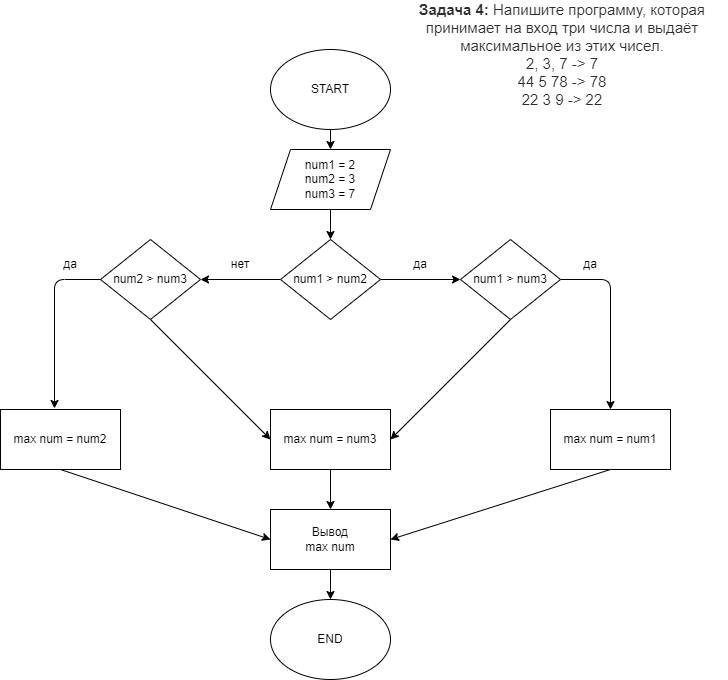

The diagram above was exported from draw.io. Its source (the exported page's mxGraphModel, read from the mxfile embedded in the PNG):
<mxGraphModel dx="698" dy="395" grid="1" gridSize="10" guides="1" tooltips="1" connect="1" arrows="1" fold="1" page="1" pageScale="1" pageWidth="827" pageHeight="1169" math="0" shadow="0">
  <root>
    <mxCell id="0" />
    <mxCell id="1" parent="0" />
    <mxCell id="5" style="edgeStyle=none;html=1;exitX=0.5;exitY=1;exitDx=0;exitDy=0;entryX=0.5;entryY=0;entryDx=0;entryDy=0;" edge="1" parent="1" source="2" target="4">
      <mxGeometry relative="1" as="geometry" />
    </mxCell>
    <mxCell id="2" value="START" style="ellipse;whiteSpace=wrap;html=1;" vertex="1" parent="1">
      <mxGeometry x="370" y="50" width="120" height="80" as="geometry" />
    </mxCell>
    <mxCell id="3" value="&lt;p style=&quot;box-sizing: border-box ; margin: 0px ; color: rgb(44 , 45 , 48) ; font-family: &amp;#34;roboto&amp;#34; , &amp;#34;san francisco&amp;#34; , &amp;#34;helvetica neue&amp;#34; , &amp;#34;helvetica&amp;#34; , &amp;#34;arial&amp;#34; ; font-size: 15px ; background-color: rgb(255 , 255 , 255)&quot;&gt;&lt;span style=&quot;box-sizing: border-box ; font-weight: 700&quot;&gt;Задача 4:&lt;/span&gt;&amp;nbsp;Напишите программу, которая принимает на вход три числа и выдаёт максимальное из этих чисел.&lt;/p&gt;&lt;p style=&quot;box-sizing: border-box ; margin: 0px ; color: rgb(44 , 45 , 48) ; font-family: &amp;#34;roboto&amp;#34; , &amp;#34;san francisco&amp;#34; , &amp;#34;helvetica neue&amp;#34; , &amp;#34;helvetica&amp;#34; , &amp;#34;arial&amp;#34; ; font-size: 15px ; background-color: rgb(255 , 255 , 255)&quot;&gt;2, 3, 7 -&amp;gt; 7&lt;br style=&quot;box-sizing: border-box&quot;&gt;44 5 78 -&amp;gt; 78&lt;br style=&quot;box-sizing: border-box&quot;&gt;22 3 9 -&amp;gt; 22&lt;/p&gt;" style="text;html=1;strokeColor=none;fillColor=none;align=center;verticalAlign=middle;whiteSpace=wrap;rounded=0;" vertex="1" parent="1">
      <mxGeometry x="497" y="40" width="330" height="30" as="geometry" />
    </mxCell>
    <mxCell id="7" value="" style="edgeStyle=none;html=1;" edge="1" parent="1" source="4" target="6">
      <mxGeometry relative="1" as="geometry" />
    </mxCell>
    <mxCell id="4" value="num1 = 2&lt;br&gt;num2 = 3&lt;br&gt;num3 = 7" style="shape=parallelogram;perimeter=parallelogramPerimeter;whiteSpace=wrap;html=1;fixedSize=1;" vertex="1" parent="1">
      <mxGeometry x="370" y="150" width="120" height="60" as="geometry" />
    </mxCell>
    <mxCell id="9" value="" style="edgeStyle=none;html=1;" edge="1" parent="1" source="6" target="8">
      <mxGeometry relative="1" as="geometry" />
    </mxCell>
    <mxCell id="11" value="" style="edgeStyle=none;html=1;" edge="1" parent="1" source="6" target="10">
      <mxGeometry relative="1" as="geometry" />
    </mxCell>
    <mxCell id="6" value="num1 &amp;gt; num2" style="rhombus;whiteSpace=wrap;html=1;" vertex="1" parent="1">
      <mxGeometry x="380" y="240" width="100" height="80" as="geometry" />
    </mxCell>
    <mxCell id="20" style="edgeStyle=none;html=1;exitX=1;exitY=0.5;exitDx=0;exitDy=0;entryX=0.5;entryY=0;entryDx=0;entryDy=0;" edge="1" parent="1" source="8" target="19">
      <mxGeometry relative="1" as="geometry">
        <Array as="points">
          <mxPoint x="710" y="280" />
        </Array>
      </mxGeometry>
    </mxCell>
    <mxCell id="28" style="edgeStyle=none;html=1;exitX=0.5;exitY=1;exitDx=0;exitDy=0;entryX=1;entryY=0.5;entryDx=0;entryDy=0;" edge="1" parent="1" source="8" target="18">
      <mxGeometry relative="1" as="geometry" />
    </mxCell>
    <mxCell id="8" value="num1 &amp;gt; num3" style="rhombus;whiteSpace=wrap;html=1;" vertex="1" parent="1">
      <mxGeometry x="560" y="240" width="100" height="80" as="geometry" />
    </mxCell>
    <mxCell id="21" style="edgeStyle=none;html=1;exitX=0;exitY=0.5;exitDx=0;exitDy=0;entryX=0.45;entryY=-0.017;entryDx=0;entryDy=0;entryPerimeter=0;" edge="1" parent="1" source="10" target="16">
      <mxGeometry relative="1" as="geometry">
        <Array as="points">
          <mxPoint x="154" y="280" />
        </Array>
      </mxGeometry>
    </mxCell>
    <mxCell id="27" style="edgeStyle=none;html=1;exitX=0.5;exitY=1;exitDx=0;exitDy=0;entryX=0;entryY=0.5;entryDx=0;entryDy=0;" edge="1" parent="1" source="10" target="18">
      <mxGeometry relative="1" as="geometry" />
    </mxCell>
    <mxCell id="10" value="num2 &amp;gt; num3" style="rhombus;whiteSpace=wrap;html=1;" vertex="1" parent="1">
      <mxGeometry x="200" y="240" width="100" height="80" as="geometry" />
    </mxCell>
    <mxCell id="12" value="да" style="text;html=1;strokeColor=none;fillColor=none;align=center;verticalAlign=middle;whiteSpace=wrap;rounded=0;" vertex="1" parent="1">
      <mxGeometry x="490" y="250" width="60" height="30" as="geometry" />
    </mxCell>
    <mxCell id="13" value="нет" style="text;html=1;strokeColor=none;fillColor=none;align=center;verticalAlign=middle;whiteSpace=wrap;rounded=0;" vertex="1" parent="1">
      <mxGeometry x="310" y="250" width="60" height="30" as="geometry" />
    </mxCell>
    <mxCell id="31" style="edgeStyle=none;html=1;exitX=0.5;exitY=1;exitDx=0;exitDy=0;entryX=0;entryY=0.5;entryDx=0;entryDy=0;" edge="1" parent="1" source="16" target="24">
      <mxGeometry relative="1" as="geometry" />
    </mxCell>
    <mxCell id="16" value="max num = num2" style="whiteSpace=wrap;html=1;" vertex="1" parent="1">
      <mxGeometry x="100" y="410" width="120" height="60" as="geometry" />
    </mxCell>
    <mxCell id="29" style="edgeStyle=none;html=1;exitX=0.5;exitY=1;exitDx=0;exitDy=0;entryX=0.5;entryY=0;entryDx=0;entryDy=0;" edge="1" parent="1" source="18" target="24">
      <mxGeometry relative="1" as="geometry" />
    </mxCell>
    <mxCell id="18" value="max num = num3" style="whiteSpace=wrap;html=1;" vertex="1" parent="1">
      <mxGeometry x="370" y="410" width="120" height="60" as="geometry" />
    </mxCell>
    <mxCell id="30" style="edgeStyle=none;html=1;exitX=0.5;exitY=1;exitDx=0;exitDy=0;entryX=1;entryY=0.5;entryDx=0;entryDy=0;" edge="1" parent="1" source="19" target="24">
      <mxGeometry relative="1" as="geometry" />
    </mxCell>
    <mxCell id="19" value="max num = num1" style="whiteSpace=wrap;html=1;" vertex="1" parent="1">
      <mxGeometry x="650" y="410" width="120" height="60" as="geometry" />
    </mxCell>
    <mxCell id="22" value="да" style="text;html=1;strokeColor=none;fillColor=none;align=center;verticalAlign=middle;whiteSpace=wrap;rounded=0;" vertex="1" parent="1">
      <mxGeometry x="140" y="250" width="60" height="30" as="geometry" />
    </mxCell>
    <mxCell id="23" value="да" style="text;html=1;strokeColor=none;fillColor=none;align=center;verticalAlign=middle;whiteSpace=wrap;rounded=0;" vertex="1" parent="1">
      <mxGeometry x="660" y="250" width="60" height="30" as="geometry" />
    </mxCell>
    <mxCell id="26" style="edgeStyle=none;html=1;exitX=0.5;exitY=1;exitDx=0;exitDy=0;entryX=0.5;entryY=0;entryDx=0;entryDy=0;" edge="1" parent="1" source="24" target="25">
      <mxGeometry relative="1" as="geometry" />
    </mxCell>
    <mxCell id="24" value="Вывод&lt;br&gt;max num" style="rounded=0;whiteSpace=wrap;html=1;" vertex="1" parent="1">
      <mxGeometry x="370" y="510" width="120" height="60" as="geometry" />
    </mxCell>
    <mxCell id="25" value="END" style="ellipse;whiteSpace=wrap;html=1;" vertex="1" parent="1">
      <mxGeometry x="370" y="600" width="120" height="80" as="geometry" />
    </mxCell>
  </root>
</mxGraphModel>